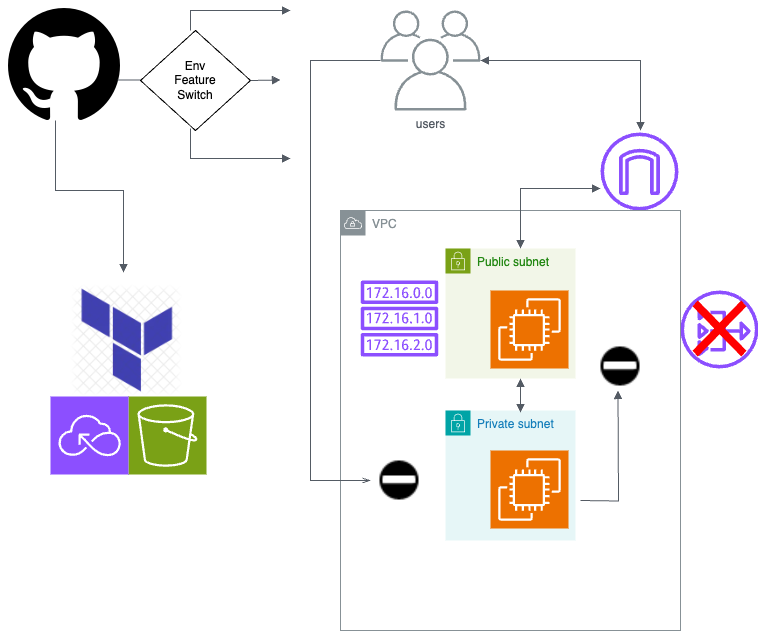

The diagram above was exported from draw.io. Its source (the exported page's mxGraphModel, read from the mxfile embedded in the PNG):
<mxGraphModel dx="1224" dy="625" grid="1" gridSize="10" guides="1" tooltips="1" connect="1" arrows="1" fold="1" page="1" pageScale="1" pageWidth="827" pageHeight="1169" math="0" shadow="0">
  <root>
    <mxCell id="0" />
    <mxCell id="1" parent="0" />
    <mxCell id="G_yLzGrPjOTKBv6XbCC5-1" value="" style="sketch=0;outlineConnect=0;fontColor=#232F3E;gradientColor=none;fillColor=#8C4FFF;strokeColor=none;dashed=0;verticalLabelPosition=bottom;verticalAlign=top;align=center;html=1;fontSize=12;fontStyle=0;aspect=fixed;pointerEvents=1;shape=mxgraph.aws4.internet_gateway;" parent="1" vertex="1">
      <mxGeometry x="600" y="132" width="78" height="78" as="geometry" />
    </mxCell>
    <mxCell id="G_yLzGrPjOTKBv6XbCC5-3" value="" style="sketch=0;outlineConnect=0;fontColor=#232F3E;gradientColor=none;fillColor=#8C4FFF;strokeColor=none;dashed=0;verticalLabelPosition=bottom;verticalAlign=top;align=center;html=1;fontSize=12;fontStyle=0;aspect=fixed;pointerEvents=1;shape=mxgraph.aws4.route_table;" parent="1" vertex="1">
      <mxGeometry x="360" y="280" width="78" height="76" as="geometry" />
    </mxCell>
    <mxCell id="G_yLzGrPjOTKBv6XbCC5-4" value="" style="sketch=0;outlineConnect=0;fontColor=#232F3E;gradientColor=none;fillColor=#8C4FFF;strokeColor=none;dashed=0;verticalLabelPosition=bottom;verticalAlign=top;align=center;html=1;fontSize=12;fontStyle=0;aspect=fixed;pointerEvents=1;shape=mxgraph.aws4.nat_gateway;" parent="1" vertex="1">
      <mxGeometry x="680" y="290" width="78" height="78" as="geometry" />
    </mxCell>
    <mxCell id="G_yLzGrPjOTKBv6XbCC5-5" value="Public subnet" style="points=[[0,0],[0.25,0],[0.5,0],[0.75,0],[1,0],[1,0.25],[1,0.5],[1,0.75],[1,1],[0.75,1],[0.5,1],[0.25,1],[0,1],[0,0.75],[0,0.5],[0,0.25]];outlineConnect=0;gradientColor=none;html=1;whiteSpace=wrap;fontSize=12;fontStyle=0;container=1;pointerEvents=0;collapsible=0;recursiveResize=0;shape=mxgraph.aws4.group;grIcon=mxgraph.aws4.group_security_group;grStroke=0;strokeColor=#7AA116;fillColor=#F2F6E8;verticalAlign=top;align=left;spacingLeft=30;fontColor=#248814;dashed=0;" parent="1" vertex="1">
      <mxGeometry x="445" y="248" width="130" height="130" as="geometry" />
    </mxCell>
    <mxCell id="G_yLzGrPjOTKBv6XbCC5-6" value="Private subnet" style="points=[[0,0],[0.25,0],[0.5,0],[0.75,0],[1,0],[1,0.25],[1,0.5],[1,0.75],[1,1],[0.75,1],[0.5,1],[0.25,1],[0,1],[0,0.75],[0,0.5],[0,0.25]];outlineConnect=0;gradientColor=none;html=1;whiteSpace=wrap;fontSize=12;fontStyle=0;container=1;pointerEvents=0;collapsible=0;recursiveResize=0;shape=mxgraph.aws4.group;grIcon=mxgraph.aws4.group_security_group;grStroke=0;strokeColor=#00A4A6;fillColor=#E6F6F7;verticalAlign=top;align=left;spacingLeft=30;fontColor=#147EBA;dashed=0;" parent="1" vertex="1">
      <mxGeometry x="445" y="410" width="130" height="130" as="geometry" />
    </mxCell>
    <mxCell id="G_yLzGrPjOTKBv6XbCC5-7" value="VPC" style="sketch=0;outlineConnect=0;gradientColor=none;html=1;whiteSpace=wrap;fontSize=12;fontStyle=0;shape=mxgraph.aws4.group;grIcon=mxgraph.aws4.group_vpc;strokeColor=#879196;fillColor=none;verticalAlign=top;align=left;spacingLeft=30;fontColor=#879196;dashed=0;" parent="1" vertex="1">
      <mxGeometry x="340" y="210" width="340" height="420" as="geometry" />
    </mxCell>
    <mxCell id="G_yLzGrPjOTKBv6XbCC5-8" value="" style="sketch=0;points=[[0,0,0],[0.25,0,0],[0.5,0,0],[0.75,0,0],[1,0,0],[0,1,0],[0.25,1,0],[0.5,1,0],[0.75,1,0],[1,1,0],[0,0.25,0],[0,0.5,0],[0,0.75,0],[1,0.25,0],[1,0.5,0],[1,0.75,0]];outlineConnect=0;fontColor=#232F3E;fillColor=#ED7100;strokeColor=#ffffff;dashed=0;verticalLabelPosition=bottom;verticalAlign=top;align=center;html=1;fontSize=12;fontStyle=0;aspect=fixed;shape=mxgraph.aws4.resourceIcon;resIcon=mxgraph.aws4.ec2;" parent="1" vertex="1">
      <mxGeometry x="490" y="290" width="78" height="78" as="geometry" />
    </mxCell>
    <mxCell id="G_yLzGrPjOTKBv6XbCC5-9" value="" style="sketch=0;points=[[0,0,0],[0.25,0,0],[0.5,0,0],[0.75,0,0],[1,0,0],[0,1,0],[0.25,1,0],[0.5,1,0],[0.75,1,0],[1,1,0],[0,0.25,0],[0,0.5,0],[0,0.75,0],[1,0.25,0],[1,0.5,0],[1,0.75,0]];outlineConnect=0;fontColor=#232F3E;fillColor=#ED7100;strokeColor=#ffffff;dashed=0;verticalLabelPosition=bottom;verticalAlign=top;align=center;html=1;fontSize=12;fontStyle=0;aspect=fixed;shape=mxgraph.aws4.resourceIcon;resIcon=mxgraph.aws4.ec2;" parent="1" vertex="1">
      <mxGeometry x="490" y="450" width="78" height="78" as="geometry" />
    </mxCell>
    <mxCell id="G_yLzGrPjOTKBv6XbCC5-10" value="" style="sketch=0;points=[[0,0,0],[0.25,0,0],[0.5,0,0],[0.75,0,0],[1,0,0],[0,1,0],[0.25,1,0],[0.5,1,0],[0.75,1,0],[1,1,0],[0,0.25,0],[0,0.5,0],[0,0.75,0],[1,0.25,0],[1,0.5,0],[1,0.75,0]];outlineConnect=0;fontColor=#232F3E;fillColor=#7AA116;strokeColor=#ffffff;dashed=0;verticalLabelPosition=bottom;verticalAlign=top;align=center;html=1;fontSize=12;fontStyle=0;aspect=fixed;shape=mxgraph.aws4.resourceIcon;resIcon=mxgraph.aws4.s3;" parent="1" vertex="1">
      <mxGeometry x="128" y="396" width="78" height="78" as="geometry" />
    </mxCell>
    <mxCell id="G_yLzGrPjOTKBv6XbCC5-11" value="" style="sketch=0;points=[[0,0,0],[0.25,0,0],[0.5,0,0],[0.75,0,0],[1,0,0],[0,1,0],[0.25,1,0],[0.5,1,0],[0.75,1,0],[1,1,0],[0,0.25,0],[0,0.5,0],[0,0.75,0],[1,0.25,0],[1,0.5,0],[1,0.75,0]];outlineConnect=0;fontColor=#232F3E;fillColor=#8C4FFF;strokeColor=#ffffff;dashed=0;verticalLabelPosition=bottom;verticalAlign=top;align=center;html=1;fontSize=12;fontStyle=0;aspect=fixed;shape=mxgraph.aws4.resourceIcon;resIcon=mxgraph.aws4.serverless;" parent="1" vertex="1">
      <mxGeometry x="50" y="396" width="78" height="78" as="geometry" />
    </mxCell>
    <mxCell id="G_yLzGrPjOTKBv6XbCC5-12" value="users" style="sketch=0;outlineConnect=0;gradientColor=none;fontColor=#545B64;strokeColor=none;fillColor=#879196;dashed=0;verticalLabelPosition=bottom;verticalAlign=top;align=center;html=1;fontSize=12;fontStyle=0;aspect=fixed;shape=mxgraph.aws4.illustration_users;pointerEvents=1" parent="1" vertex="1">
      <mxGeometry x="380" y="10" width="100" height="100" as="geometry" />
    </mxCell>
    <mxCell id="G_yLzGrPjOTKBv6XbCC5-13" value="" style="edgeStyle=orthogonalEdgeStyle;html=1;endArrow=block;elbow=vertical;startArrow=block;startFill=1;endFill=1;strokeColor=#545B64;rounded=0;" parent="1" edge="1">
      <mxGeometry width="100" relative="1" as="geometry">
        <mxPoint x="520" y="378" as="sourcePoint" />
        <mxPoint x="520" y="412" as="targetPoint" />
      </mxGeometry>
    </mxCell>
    <mxCell id="G_yLzGrPjOTKBv6XbCC5-14" value="" style="edgeStyle=orthogonalEdgeStyle;html=1;endArrow=block;elbow=vertical;startArrow=block;startFill=1;endFill=1;strokeColor=#545B64;rounded=0;" parent="1" source="G_yLzGrPjOTKBv6XbCC5-1" edge="1">
      <mxGeometry width="100" relative="1" as="geometry">
        <mxPoint x="520" y="178" as="sourcePoint" />
        <mxPoint x="520" y="248" as="targetPoint" />
        <Array as="points">
          <mxPoint x="520" y="188" />
        </Array>
      </mxGeometry>
    </mxCell>
    <mxCell id="G_yLzGrPjOTKBv6XbCC5-15" value="" style="edgeStyle=orthogonalEdgeStyle;html=1;endArrow=block;elbow=vertical;startArrow=block;startFill=1;endFill=1;strokeColor=#545B64;rounded=0;" parent="1" source="G_yLzGrPjOTKBv6XbCC5-12" edge="1">
      <mxGeometry width="100" relative="1" as="geometry">
        <mxPoint x="490" y="70" as="sourcePoint" />
        <mxPoint x="640" y="130" as="targetPoint" />
        <Array as="points">
          <mxPoint x="640" y="60" />
        </Array>
      </mxGeometry>
    </mxCell>
    <mxCell id="G_yLzGrPjOTKBv6XbCC5-18" value="" style="edgeStyle=orthogonalEdgeStyle;html=1;endArrow=block;elbow=vertical;startArrow=none;endFill=1;strokeColor=#545B64;rounded=0;" parent="1" edge="1">
      <mxGeometry width="100" relative="1" as="geometry">
        <mxPoint x="580" y="500" as="sourcePoint" />
        <mxPoint x="617.5" y="390" as="targetPoint" />
      </mxGeometry>
    </mxCell>
    <mxCell id="G_yLzGrPjOTKBv6XbCC5-21" value="" style="shape=image;html=1;verticalAlign=top;verticalLabelPosition=bottom;labelBackgroundColor=#ffffff;imageAspect=0;aspect=fixed;image=https://cdn0.iconfinder.com/data/icons/iconsweets2/40/no_access.png" parent="1" vertex="1">
      <mxGeometry x="590" y="336" width="60" height="60" as="geometry" />
    </mxCell>
    <mxCell id="G_yLzGrPjOTKBv6XbCC5-22" value="" style="shape=image;html=1;verticalAlign=top;verticalLabelPosition=bottom;labelBackgroundColor=#ffffff;imageAspect=0;aspect=fixed;image=https://cdn0.iconfinder.com/data/icons/iconsweets2/40/no_access.png" parent="1" vertex="1">
      <mxGeometry x="369" y="450" width="60" height="60" as="geometry" />
    </mxCell>
    <mxCell id="G_yLzGrPjOTKBv6XbCC5-24" value="" style="edgeStyle=orthogonalEdgeStyle;html=1;endArrow=openThin;elbow=vertical;startArrow=none;endFill=0;strokeColor=#545B64;rounded=0;" parent="1" source="G_yLzGrPjOTKBv6XbCC5-12" edge="1">
      <mxGeometry width="100" relative="1" as="geometry">
        <mxPoint x="350" y="60" as="sourcePoint" />
        <mxPoint x="370" y="480" as="targetPoint" />
        <Array as="points">
          <mxPoint x="310" y="60" />
          <mxPoint x="310" y="480" />
        </Array>
      </mxGeometry>
    </mxCell>
    <mxCell id="G_yLzGrPjOTKBv6XbCC5-25" value="" style="shape=mxgraph.mockup.markup.redX;fillColor=#ff0000;html=1;shadow=0;whiteSpace=wrap;strokeColor=none;" parent="1" vertex="1">
      <mxGeometry x="692" y="300" width="54" height="56" as="geometry" />
    </mxCell>
    <mxCell id="G_yLzGrPjOTKBv6XbCC5-26" value="" style="shape=image;imageAspect=0;aspect=fixed;verticalLabelPosition=bottom;verticalAlign=top;image=data:image/webp,(base64 omitted: 20344 chars);" parent="1" vertex="1">
      <mxGeometry x="70" y="284" width="112" height="112" as="geometry" />
    </mxCell>
    <mxCell id="G_yLzGrPjOTKBv6XbCC5-27" value="" style="shape=image;html=1;verticalAlign=top;verticalLabelPosition=bottom;labelBackgroundColor=#ffffff;imageAspect=0;aspect=fixed;image=https://cdn4.iconfinder.com/data/icons/ionicons/512/icon-social-github-128.png" parent="1" vertex="1">
      <mxGeometry width="128" height="128" as="geometry" />
    </mxCell>
    <mxCell id="G_yLzGrPjOTKBv6XbCC5-28" value="" style="edgeStyle=orthogonalEdgeStyle;html=1;endArrow=openThin;elbow=vertical;startArrow=none;endFill=0;strokeColor=#545B64;rounded=0;" parent="1" edge="1">
      <mxGeometry width="100" relative="1" as="geometry">
        <mxPoint x="117" y="79.5" as="sourcePoint" />
        <mxPoint x="217" y="79.5" as="targetPoint" />
      </mxGeometry>
    </mxCell>
    <mxCell id="G_yLzGrPjOTKBv6XbCC5-29" value="" style="edgeStyle=orthogonalEdgeStyle;html=1;endArrow=block;elbow=vertical;startArrow=none;endFill=1;strokeColor=#545B64;rounded=0;" parent="1" edge="1">
      <mxGeometry width="100" relative="1" as="geometry">
        <mxPoint x="55" y="120" as="sourcePoint" />
        <mxPoint x="123" y="272" as="targetPoint" />
        <Array as="points">
          <mxPoint x="55" y="190" />
          <mxPoint x="123" y="190" />
        </Array>
      </mxGeometry>
    </mxCell>
    <mxCell id="s9Hi9X1jP6dyI9d4rp2O-1" value="" style="rhombus;whiteSpace=wrap;html=1;" vertex="1" parent="1">
      <mxGeometry x="140" y="30" width="110" height="100" as="geometry" />
    </mxCell>
    <mxCell id="s9Hi9X1jP6dyI9d4rp2O-2" value="" style="edgeStyle=orthogonalEdgeStyle;html=1;endArrow=block;elbow=vertical;startArrow=none;endFill=1;strokeColor=#545B64;rounded=0;" edge="1" parent="1">
      <mxGeometry width="100" relative="1" as="geometry">
        <mxPoint x="190" y="128" as="sourcePoint" />
        <mxPoint x="290" y="158" as="targetPoint" />
        <Array as="points">
          <mxPoint x="190" y="158" />
          <mxPoint x="291" y="158" />
        </Array>
      </mxGeometry>
    </mxCell>
    <mxCell id="s9Hi9X1jP6dyI9d4rp2O-3" value="" style="edgeStyle=orthogonalEdgeStyle;html=1;endArrow=block;elbow=vertical;startArrow=none;endFill=1;strokeColor=#545B64;rounded=0;exitX=1;exitY=0.5;exitDx=0;exitDy=0;" edge="1" parent="1" source="s9Hi9X1jP6dyI9d4rp2O-1">
      <mxGeometry width="100" relative="1" as="geometry">
        <mxPoint x="260" y="79.5" as="sourcePoint" />
        <mxPoint x="280" y="79.5" as="targetPoint" />
      </mxGeometry>
    </mxCell>
    <mxCell id="s9Hi9X1jP6dyI9d4rp2O-5" value="" style="edgeStyle=orthogonalEdgeStyle;html=1;endArrow=block;elbow=vertical;startArrow=none;endFill=1;strokeColor=#545B64;rounded=0;" edge="1" parent="1">
      <mxGeometry width="100" relative="1" as="geometry">
        <mxPoint x="190" y="30" as="sourcePoint" />
        <mxPoint x="290" y="10" as="targetPoint" />
        <Array as="points">
          <mxPoint x="190" y="30" />
          <mxPoint x="190" y="10" />
        </Array>
      </mxGeometry>
    </mxCell>
    <mxCell id="s9Hi9X1jP6dyI9d4rp2O-6" value="Env&lt;div&gt;&lt;div&gt;Feature&lt;/div&gt;&lt;div&gt;Switch&lt;/div&gt;&lt;/div&gt;" style="text;strokeColor=none;align=center;fillColor=none;html=1;verticalAlign=middle;whiteSpace=wrap;rounded=0;" vertex="1" parent="1">
      <mxGeometry x="165" y="65" width="60" height="30" as="geometry" />
    </mxCell>
  </root>
</mxGraphModel>